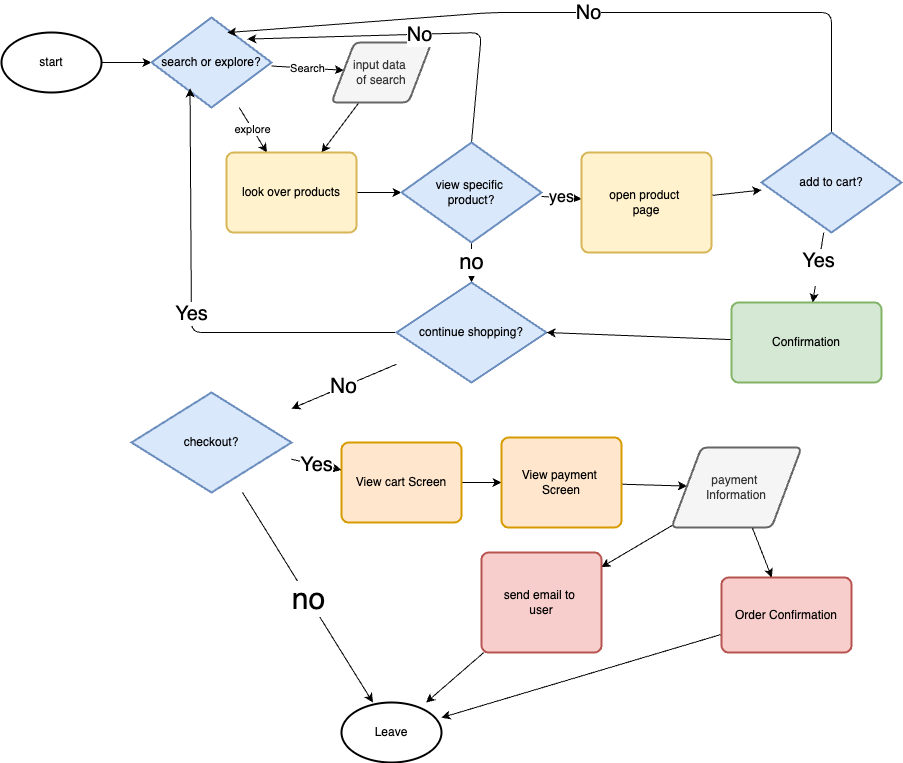

The diagram above was exported from draw.io. Its source (the exported page's mxGraphModel, read from the mxfile embedded in the PNG):
<mxGraphModel dx="1380" dy="867" grid="1" gridSize="10" guides="1" tooltips="1" connect="1" arrows="1" fold="1" page="1" pageScale="1" pageWidth="850" pageHeight="1100" math="0" shadow="0">
  <root>
    <mxCell id="0" />
    <mxCell id="1" parent="0" />
    <mxCell id="6" value="" style="edgeStyle=none;html=1;" edge="1" parent="1" source="2" target="3">
      <mxGeometry relative="1" as="geometry" />
    </mxCell>
    <mxCell id="2" value="start" style="strokeWidth=2;html=1;shape=mxgraph.flowchart.start_1;whiteSpace=wrap;" vertex="1" parent="1">
      <mxGeometry x="70" y="40" width="100" height="60" as="geometry" />
    </mxCell>
    <mxCell id="7" value="explore" style="edgeStyle=none;html=1;" edge="1" parent="1" source="3" target="5">
      <mxGeometry relative="1" as="geometry" />
    </mxCell>
    <mxCell id="8" value="Search" style="edgeStyle=none;html=1;" edge="1" parent="1" source="3" target="4">
      <mxGeometry relative="1" as="geometry" />
    </mxCell>
    <mxCell id="3" value="search or explore?" style="strokeWidth=2;html=1;shape=mxgraph.flowchart.decision;whiteSpace=wrap;fillColor=#dae8fc;strokeColor=#6c8ebf;" vertex="1" parent="1">
      <mxGeometry x="220" y="25" width="120" height="90" as="geometry" />
    </mxCell>
    <mxCell id="9" value="" style="edgeStyle=none;html=1;" edge="1" parent="1" source="4" target="5">
      <mxGeometry relative="1" as="geometry" />
    </mxCell>
    <mxCell id="4" value="input data&amp;nbsp;&lt;div&gt;of search&lt;/div&gt;" style="shape=parallelogram;html=1;strokeWidth=2;perimeter=parallelogramPerimeter;whiteSpace=wrap;rounded=1;arcSize=12;size=0.23;fillColor=#f5f5f5;fontColor=#333333;strokeColor=#666666;" vertex="1" parent="1">
      <mxGeometry x="400" y="50" width="100" height="60" as="geometry" />
    </mxCell>
    <mxCell id="12" value="" style="edgeStyle=none;html=1;" edge="1" parent="1" source="5" target="10">
      <mxGeometry relative="1" as="geometry" />
    </mxCell>
    <mxCell id="5" value="look over products" style="rounded=1;whiteSpace=wrap;html=1;absoluteArcSize=1;arcSize=14;strokeWidth=2;fillColor=#fff2cc;strokeColor=#d6b656;" vertex="1" parent="1">
      <mxGeometry x="295" y="160" width="130" height="80" as="geometry" />
    </mxCell>
    <mxCell id="13" value="&lt;font style=&quot;font-size: 16px;&quot;&gt;yes&lt;/font&gt;" style="edgeStyle=none;html=1;" edge="1" parent="1" source="10" target="11">
      <mxGeometry relative="1" as="geometry" />
    </mxCell>
    <mxCell id="17" value="&lt;font style=&quot;font-size: 22px;&quot;&gt;no&lt;/font&gt;" style="edgeStyle=none;html=1;" edge="1" parent="1" source="10" target="16">
      <mxGeometry relative="1" as="geometry" />
    </mxCell>
    <mxCell id="35" value="&lt;font style=&quot;font-size: 20px;&quot;&gt;No&lt;/font&gt;" style="edgeStyle=none;html=1;exitX=0.5;exitY=0;exitDx=0;exitDy=0;exitPerimeter=0;entryX=0.798;entryY=0.24;entryDx=0;entryDy=0;entryPerimeter=0;" edge="1" parent="1" source="10" target="3">
      <mxGeometry relative="1" as="geometry">
        <mxPoint x="520" y="10" as="targetPoint" />
        <Array as="points">
          <mxPoint x="550" y="40" />
        </Array>
      </mxGeometry>
    </mxCell>
    <mxCell id="10" value="view specific&amp;nbsp;&lt;div&gt;product?&lt;/div&gt;" style="strokeWidth=2;html=1;shape=mxgraph.flowchart.decision;whiteSpace=wrap;fillColor=#dae8fc;strokeColor=#6c8ebf;" vertex="1" parent="1">
      <mxGeometry x="470" y="150" width="140" height="100" as="geometry" />
    </mxCell>
    <mxCell id="15" value="" style="edgeStyle=none;html=1;" edge="1" parent="1" source="11" target="14">
      <mxGeometry relative="1" as="geometry" />
    </mxCell>
    <mxCell id="11" value="open product&amp;nbsp;&lt;div&gt;page&lt;/div&gt;" style="rounded=1;whiteSpace=wrap;html=1;absoluteArcSize=1;arcSize=14;strokeWidth=2;fillColor=#fff2cc;strokeColor=#d6b656;" vertex="1" parent="1">
      <mxGeometry x="650" y="160" width="130" height="100" as="geometry" />
    </mxCell>
    <mxCell id="40" value="&lt;font style=&quot;font-size: 20px;&quot;&gt;Yes&lt;/font&gt;&lt;div&gt;&lt;br&gt;&lt;/div&gt;" style="edgeStyle=none;html=1;" edge="1" parent="1" source="14" target="23">
      <mxGeometry relative="1" as="geometry" />
    </mxCell>
    <mxCell id="42" value="&lt;div&gt;&lt;font style=&quot;font-size: 20px;&quot;&gt;No&lt;/font&gt;&lt;/div&gt;" style="edgeStyle=none;html=1;entryX=0.631;entryY=0.168;entryDx=0;entryDy=0;entryPerimeter=0;" edge="1" parent="1" source="14" target="3">
      <mxGeometry x="0.0018" relative="1" as="geometry">
        <mxPoint x="900" y="60" as="targetPoint" />
        <Array as="points">
          <mxPoint x="900" y="20" />
          <mxPoint x="560" y="20" />
        </Array>
        <mxPoint as="offset" />
      </mxGeometry>
    </mxCell>
    <mxCell id="14" value="add to cart?" style="strokeWidth=2;html=1;shape=mxgraph.flowchart.decision;whiteSpace=wrap;fillColor=#dae8fc;strokeColor=#6c8ebf;" vertex="1" parent="1">
      <mxGeometry x="830" y="140" width="140" height="100" as="geometry" />
    </mxCell>
    <mxCell id="22" value="&lt;font style=&quot;font-size: 21px;&quot;&gt;No&lt;/font&gt;" style="edgeStyle=none;html=1;" edge="1" parent="1" source="16" target="18">
      <mxGeometry relative="1" as="geometry">
        <mxPoint x="385" y="340" as="targetPoint" />
      </mxGeometry>
    </mxCell>
    <mxCell id="46" value="&lt;font style=&quot;font-size: 20px;&quot;&gt;Yes&lt;/font&gt;" style="edgeStyle=none;html=1;entryX=0.321;entryY=0.787;entryDx=0;entryDy=0;entryPerimeter=0;" edge="1" parent="1" source="16" target="3">
      <mxGeometry relative="1" as="geometry">
        <mxPoint x="70" y="320" as="targetPoint" />
        <Array as="points">
          <mxPoint x="260" y="340" />
        </Array>
      </mxGeometry>
    </mxCell>
    <mxCell id="16" value="continue shopping?" style="strokeWidth=2;html=1;shape=mxgraph.flowchart.decision;whiteSpace=wrap;fillColor=#dae8fc;strokeColor=#6c8ebf;" vertex="1" parent="1">
      <mxGeometry x="465" y="290" width="150" height="100" as="geometry" />
    </mxCell>
    <mxCell id="20" value="&lt;span style=&quot;font-size: 30px;&quot;&gt;no&lt;/span&gt;" style="edgeStyle=none;html=1;" edge="1" parent="1" source="18" target="19">
      <mxGeometry relative="1" as="geometry" />
    </mxCell>
    <mxCell id="25" value="&lt;font style=&quot;font-size: 20px;&quot;&gt;Yes&lt;/font&gt;" style="edgeStyle=none;html=1;" edge="1" parent="1" source="18" target="24">
      <mxGeometry relative="1" as="geometry" />
    </mxCell>
    <mxCell id="18" value="checkout?" style="strokeWidth=2;html=1;shape=mxgraph.flowchart.decision;whiteSpace=wrap;fillColor=#dae8fc;strokeColor=#6c8ebf;" vertex="1" parent="1">
      <mxGeometry x="200" y="400" width="160" height="100" as="geometry" />
    </mxCell>
    <mxCell id="19" value="Leave" style="strokeWidth=2;html=1;shape=mxgraph.flowchart.start_1;whiteSpace=wrap;" vertex="1" parent="1">
      <mxGeometry x="410" y="710" width="100" height="60" as="geometry" />
    </mxCell>
    <mxCell id="44" value="" style="edgeStyle=none;html=1;entryX=1;entryY=0.5;entryDx=0;entryDy=0;entryPerimeter=0;" edge="1" parent="1" source="23" target="16">
      <mxGeometry relative="1" as="geometry">
        <mxPoint x="720" y="350" as="targetPoint" />
      </mxGeometry>
    </mxCell>
    <mxCell id="23" value="Confirmation" style="rounded=1;whiteSpace=wrap;html=1;absoluteArcSize=1;arcSize=14;strokeWidth=2;fillColor=#d5e8d4;strokeColor=#82b366;" vertex="1" parent="1">
      <mxGeometry x="800" y="310" width="150" height="80" as="geometry" />
    </mxCell>
    <mxCell id="27" value="" style="edgeStyle=none;html=1;" edge="1" parent="1" source="24" target="26">
      <mxGeometry relative="1" as="geometry" />
    </mxCell>
    <mxCell id="24" value="View cart Screen" style="rounded=1;whiteSpace=wrap;html=1;absoluteArcSize=1;arcSize=14;strokeWidth=2;fillColor=#ffe6cc;strokeColor=#d79b00;" vertex="1" parent="1">
      <mxGeometry x="410" y="450" width="120" height="80" as="geometry" />
    </mxCell>
    <mxCell id="29" value="" style="edgeStyle=none;html=1;" edge="1" parent="1" source="26" target="28">
      <mxGeometry relative="1" as="geometry" />
    </mxCell>
    <mxCell id="26" value="View payment&amp;nbsp;&lt;div&gt;Screen&lt;/div&gt;" style="rounded=1;whiteSpace=wrap;html=1;absoluteArcSize=1;arcSize=14;strokeWidth=2;fillColor=#ffe6cc;strokeColor=#d79b00;" vertex="1" parent="1">
      <mxGeometry x="570" y="445" width="120" height="90" as="geometry" />
    </mxCell>
    <mxCell id="31" value="" style="edgeStyle=none;html=1;" edge="1" parent="1" source="28" target="30">
      <mxGeometry relative="1" as="geometry" />
    </mxCell>
    <mxCell id="37" value="" style="edgeStyle=none;html=1;" edge="1" parent="1" source="28" target="36">
      <mxGeometry relative="1" as="geometry" />
    </mxCell>
    <mxCell id="28" value="payment&amp;nbsp;&lt;div&gt;Information&lt;/div&gt;" style="shape=parallelogram;html=1;strokeWidth=2;perimeter=parallelogramPerimeter;whiteSpace=wrap;rounded=1;arcSize=12;size=0.23;fillColor=#f5f5f5;strokeColor=#666666;fontColor=#333333;" vertex="1" parent="1">
      <mxGeometry x="740" y="455" width="130" height="80" as="geometry" />
    </mxCell>
    <mxCell id="39" value="" style="edgeStyle=none;html=1;" edge="1" parent="1" source="30" target="19">
      <mxGeometry relative="1" as="geometry" />
    </mxCell>
    <mxCell id="30" value="Order Confirmation" style="rounded=1;whiteSpace=wrap;html=1;absoluteArcSize=1;arcSize=14;strokeWidth=2;fillColor=#f8cecc;strokeColor=#b85450;" vertex="1" parent="1">
      <mxGeometry x="790" y="585" width="130" height="75" as="geometry" />
    </mxCell>
    <mxCell id="38" value="" style="edgeStyle=none;html=1;" edge="1" parent="1" source="36" target="19">
      <mxGeometry relative="1" as="geometry" />
    </mxCell>
    <mxCell id="36" value="send email to&amp;nbsp;&lt;div&gt;user&lt;/div&gt;" style="rounded=1;whiteSpace=wrap;html=1;absoluteArcSize=1;arcSize=14;strokeWidth=2;fillColor=#f8cecc;strokeColor=#b85450;" vertex="1" parent="1">
      <mxGeometry x="550" y="560" width="120" height="100" as="geometry" />
    </mxCell>
  </root>
</mxGraphModel>